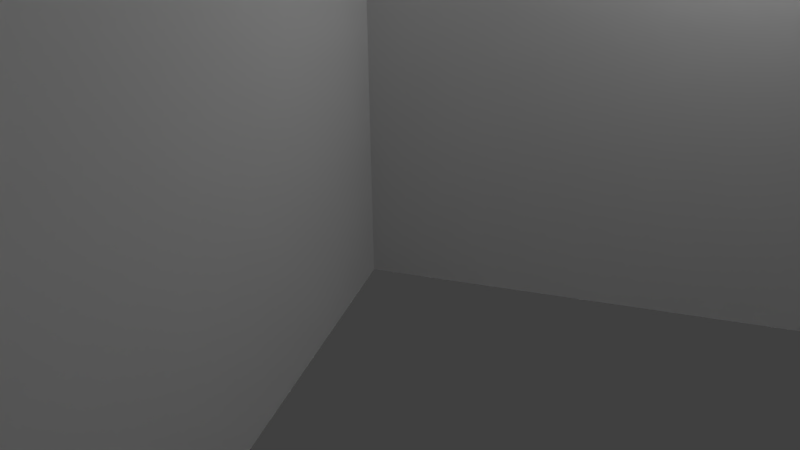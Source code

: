 # Source: grass_patch_flower4.blend  (saved by Blender 2.72.0; exported with 4.5.12 LTS)
import bpy
from mathutils import Matrix  # noqa: F401  (used for matrix-valued properties, if any)

bpy.ops.wm.read_factory_settings(use_empty=True)
scene = bpy.context.scene
scene.name = 'Scene'

# ---- collections
col_collection_1 = bpy.data.collections.new('Collection 1'); scene.collection.children.link(col_collection_1)

# ---- materials (node trees are filled in below, after node groups)
mat_material_004 = bpy.data.materials.new('Material.004')
mat_material_004.alpha_threshold = 0.0
mat_material_004.use_transparent_shadow = False
mat_material_004.roughness = 0.5
mat_material_004.specular_intensity = 0.0

# ---- material node trees

# ---- world
world_world = bpy.data.worlds.new('World'); scene.world = world_world
world_world.color = (0.05088, 0.05088, 0.05088)
world_world.use_sun_shadow = False
world_world.sun_shadow_jitter_overblur = 0.0
world_world.cycles.sampling_method = 'MANUAL'
world_world.cycles.sample_map_resolution = 256

# ---- cameras
cam_camera = bpy.data.cameras.new('Camera')
cam_camera.clip_end = 100.0
cam_camera.lens = 35.0
cam_camera.sensor_width = 32.0
cam_camera.sensor_height = 18.0
cam_camera.ortho_scale = 7.314
cam_camera.dof.focus_distance = 0.0
cam_camera.dof.aperture_fstop = 128.0

# ---- lights
light_hemi = bpy.data.lights.new('Hemi', 'SUN')
light_hemi.transmission_factor = 0.0
light_hemi.angle = 0.1993
light_hemi.energy = 1.0
light_hemi.shadow_buffer_clip_start = 0.5
light_hemi.shadow_soft_size = 0.1
light_hemi.shadow_cascade_max_distance = 1000.0
light_hemi.cycles.use_multiple_importance_sampling = False
light_lamp = bpy.data.lights.new('Lamp', 'POINT')
light_lamp.transmission_factor = 0.0
light_lamp.cutoff_distance = 30.0
light_lamp.energy = 100.0
light_lamp.shadow_buffer_clip_start = 1.001
light_lamp.shadow_soft_size = 0.1
light_lamp.shadow_maximum_resolution = 0.006
light_lamp.use_absolute_resolution = True
light_lamp.cycles.use_multiple_importance_sampling = False

# ---- meshes
me_plane_005 = bpy.data.meshes.new('Plane.005')
me_plane_005.from_pydata([(1.303, -0.0292, -0.181), (0.757, -0.0292, -1.392), (1.303, 0.713, -0.181), (0.757, 0.713, -1.392), (0.4245, -0.0292, -0.5135), (1.636, -0.0292, -1.06), (0.4245, 0.713, -0.5135), (1.636, 0.713, -1.06), (1.453, -0.01175, -0.3288), (0.7071, -0.01175, 0.6808), (1.453, 0.8675, -0.3288), (0.7071, 0.8675, 0.6808), (1.585, -0.01175, 0.5492), (0.5755, -0.01175, -0.1972), (1.585, 0.8675, 0.5492), (0.5755, 0.8675, -0.1972), (2.216, 0.008535, 0.5854), (0.8117, 0.008535, 0.5197), (2.216, 0.9806, 0.5854), (0.8117, 0.9806, 0.5197), (1.481, 0.008535, 1.255), (1.547, 0.008536, -0.1495), (1.481, 0.9806, 1.255), (1.547, 0.9806, -0.1495), (-0.1471, -0.0004172, -0.3969), (0.7898, -0.0004171, -0.9596), (-0.1471, 1.092, -0.3969), (0.7898, 1.092, -0.9596), (0.03998, -0.0004171, -1.147), (0.6027, -0.0004171, -0.2098), (0.03998, 1.092, -1.147), (0.6027, 1.092, -0.2098), (0.5251, 0.03722, 1.471), (0.7196, 0.03722, 0.3181), (0.5251, 1.206, 1.471), (0.7196, 1.206, 0.3181), (0.04602, 0.03722, 0.7971), (1.199, 0.03722, 0.9916), (0.04602, 1.206, 0.7971), (1.199, 1.206, 0.9916), (0.4252, -0.02344, 0.4368), (-0.4252, -0.02344, -0.4368), (0.4252, 0.9383, 0.4368), (-0.4252, 0.9383, -0.4368), (-0.4368, -0.02344, 0.4252), (0.4368, -0.02344, -0.4252), (-0.4368, 0.9383, 0.4252), (0.4368, 0.9383, -0.4252)], [], [(0, 1, 3, 2), (4, 5, 7, 6), (8, 9, 11, 10), (12, 13, 15, 14), (16, 17, 19, 18), (20, 21, 23, 22), (24, 25, 27, 26), (28, 29, 31, 30), (32, 33, 35, 34), (36, 37, 39, 38), (40, 41, 43, 42), (44, 45, 47, 46)])
_uv = me_plane_005.uv_layers.new(name='UVMap')
_uv.uv.foreach_set('vector', [-0.003341, 0.6404, -0.003341, 0.2215, 0.4855, 0.2215, 0.4855, 0.6404, 0.3164, 0.0003026, 0.748, 0.0003027, 0.748, 0.303, 0.3648, 0.3097, 0.7422, 0.9976, 0.3422, 0.9976, 0.3422, 0.7318, 0.7422, 0.7318, 0.3164, 0.0003026, 0.748, 0.0003027, 0.748, 0.303, 0.3648, 0.3097, -0.003341, 0.6404, -0.003341, 0.2215, 0.4855, 0.2215, 0.4855, 0.6404, 0.9998, 0.2865, 0.9998, 0.7182, 0.6122, 0.7182, 0.6055, 0.335, 0.3192, -0.004606, 0.7528, -0.004606, 0.7402, 0.3117, 0.3507, 0.3096, 0.7613, 0.9991, 0.3297, 0.9991, 0.3297, 0.7388, 0.6981, 0.7026, 0.7422, 0.9976, 0.3422, 0.9976, 0.3422, 0.7318, 0.7422, 0.7318, 1.002, 0.3024, 1.002, 0.7109, 0.6134, 0.7109, 0.6068, 0.3509, -0.003341, 0.6404, -0.003341, 0.2215, 0.4855, 0.2215, 0.4855, 0.6404, 0.7613, 0.9981, 0.3297, 0.9981, 0.3297, 0.7017, 0.7129, 0.695])
_uv = me_plane_005.uv_layers.new(name='UVMap.001')
_uv.uv.foreach_set('vector', [0.9997, 0.1696, 0.7024, 0.1696, 0.7024, 0.0002964, 0.9997, 0.0002963, 0.7067, 0.8948, 0.7067, 0.615, 0.8866, 0.615, 0.8866, 0.8948, 0.6819, 0.5315, 0.6819, 0.3247, 0.9544, 0.3247, 0.9544, 0.5315, 0.2134, 0.6395, 0.2134, 0.904, 0.0002963, 0.904, 0.0002963, 0.6395, 0.2151, 0.0002963, 0.2151, 0.3251, 0.0002964, 0.3251, 0.0002963, 0.0002964, 0.4311, 0.0002964, 0.4311, 0.3241, 0.2156, 0.3241, 0.2156, 0.0002963, 0.4709, 0.3247, 0.6813, 0.3247, 0.6813, 0.6144, 0.4709, 0.6144, 0.195, 0.6389, 0.0002964, 0.6389, 0.0002963, 0.3257, 0.195, 0.3257, 0.2156, 0.3247, 0.4703, 0.3247, 0.4703, 0.5986, 0.2156, 0.5986, 0.4317, 0.2585, 0.4317, 0.0002964, 0.7018, 0.0002963, 0.7018, 0.2585, 0.7061, 0.8696, 0.4709, 0.8696, 0.4709, 0.615, 0.7061, 0.615, 0.2156, 0.5992, 0.4323, 0.5992, 0.4323, 0.8755, 0.2156, 0.8755])
_uv.active_render = True
me_plane_005.materials.append(mat_material_004)
me_plane_005.use_remesh_preserve_volume = False
me_plane_005.use_remesh_preserve_attributes = False
me_plane_005.use_mirror_vertex_groups = False
me_plane_005.update()

# ---- objects
ob_hemi = bpy.data.objects.new('Hemi', light_hemi)
ob_lamp = bpy.data.objects.new('Lamp', light_lamp)
ob_camera = bpy.data.objects.new('Camera', cam_camera)
ob_plane_005 = bpy.data.objects.new('Plane.005', me_plane_005)

# ---- transforms, parenting, visibility, modifiers, constraints
ob_hemi.location = (0.0, 0.0, 0.0)
ob_hemi.lineart.crease_threshold = 0.0
ob_lamp.location = (4.076, 1.005, 5.904)
ob_lamp.rotation_euler = (0.6503, 0.05522, 1.866)
ob_lamp.lock_rotations_4d = False
ob_lamp.empty_display_type = 'ARROWS'
ob_lamp.color = (0.0, 0.0, 0.0, 0.0)
ob_lamp.lineart.crease_threshold = 0.0
ob_camera.location = (7.481, -6.508, 5.344)
ob_camera.rotation_euler = (1.109, 0.01082, 0.8149)
ob_camera.lock_rotations_4d = False
ob_camera.empty_display_type = 'ARROWS'
ob_camera.color = (0.0, 0.0, 0.0, 0.0)
ob_camera.display_type = 'WIRE'
ob_camera.lineart.crease_threshold = 0.0
ob_plane_005.location = (11.3, 17.06, 0.0)
ob_plane_005.rotation_euler = (1.571, 0.0, -1.994)
ob_plane_005.scale = (18.7, 18.7, 18.7)
ob_plane_005.lineart.crease_threshold = 0.0

# ---- collection membership
col_collection_1.objects.link(ob_hemi)
col_collection_1.objects.link(ob_lamp)
col_collection_1.objects.link(ob_camera)
col_collection_1.objects.link(ob_plane_005)

# ---- scene / render settings (as saved in the file)
scene.camera = ob_camera
scene.frame_start = 1; scene.frame_end = 250; scene.frame_set(27)
scene.render.engine = 'BLENDER_EEVEE_NEXT'
scene.render.resolution_percentage = 50
scene.render.dither_intensity = 0.0
scene.cycles.use_denoising = False
scene.cycles.samples = 10
scene.cycles.sampling_pattern = 'TABULATED_SOBOL'
scene.cycles.light_sampling_threshold = 0.0
scene.cycles.use_adaptive_sampling = False
scene.cycles.use_light_tree = False
scene.cycles.blur_glossy = 0.0
scene.cycles.pixel_filter_type = 'GAUSSIAN'
scene.cycles.sample_clamp_indirect = 0.0
scene.view_settings.view_transform = 'Standard'
bpy.context.view_layer.update()
